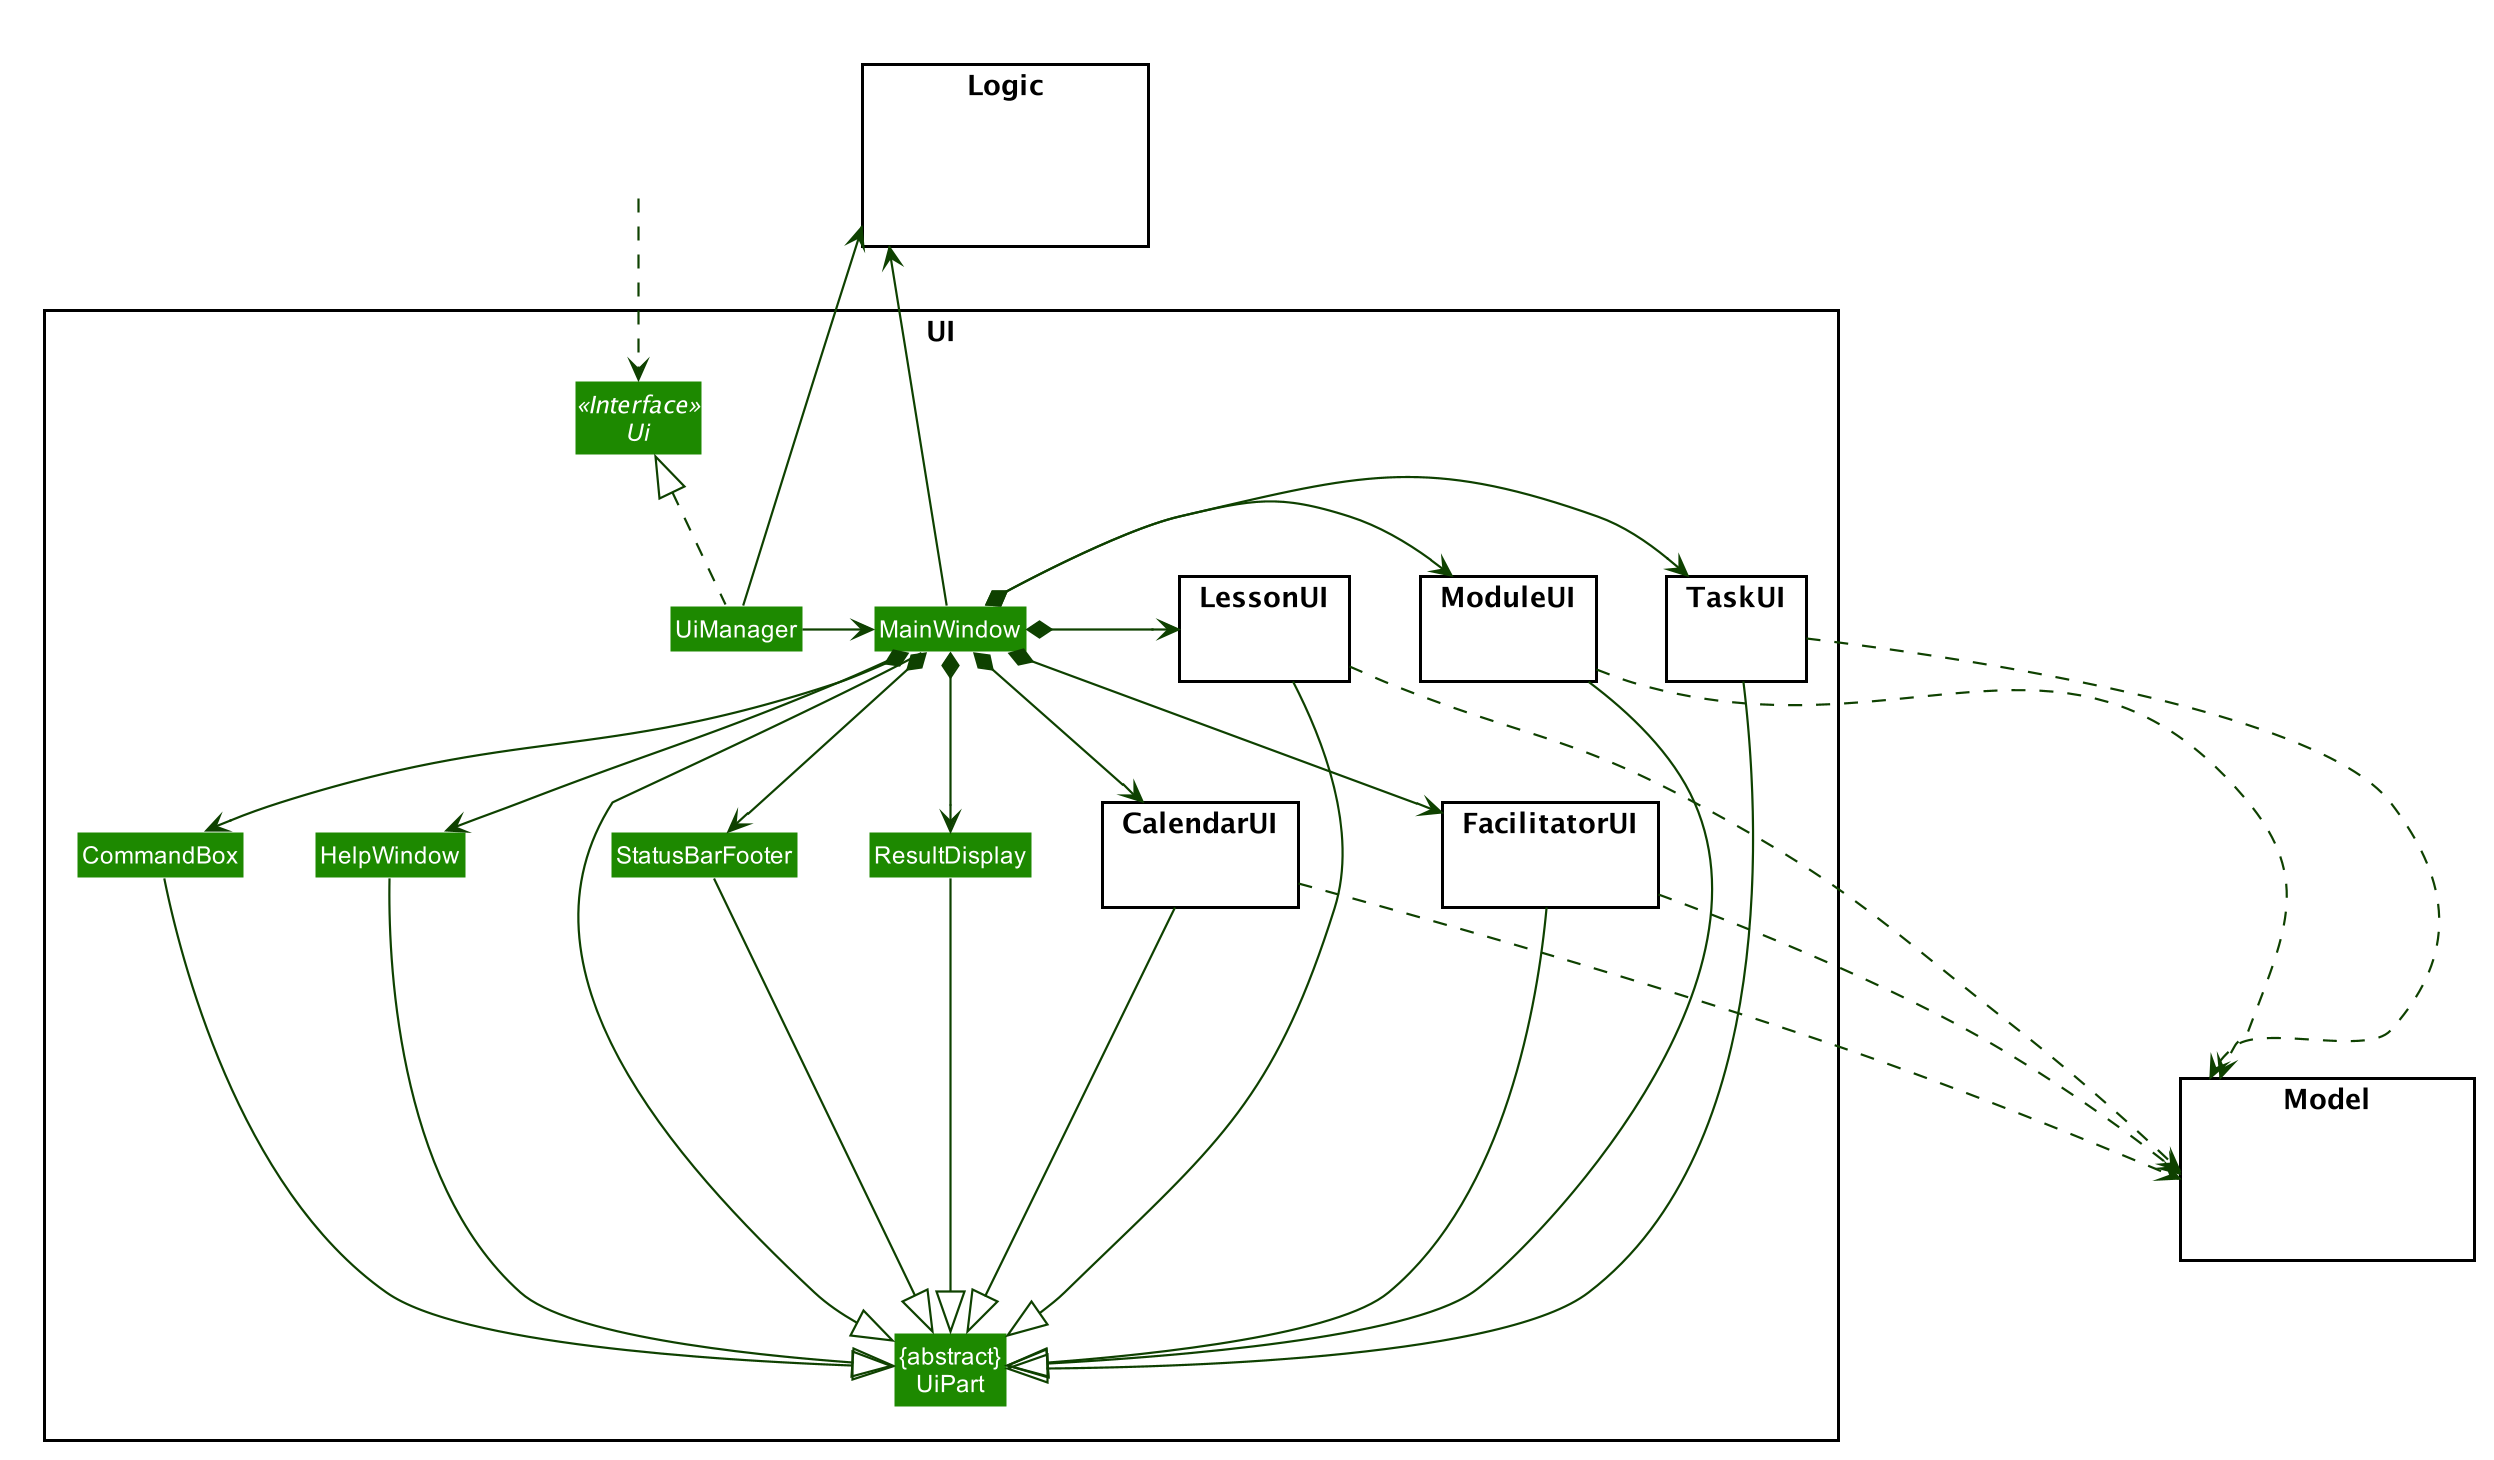

The diagram above was rendered by PlantUML. Its source (embedded in the PNG):
@startuml








skinparam BackgroundColor #FFFFFFF

skinparam Shadowing false

skinparam Class {
    FontColor #FFFFFF
    BorderThickness 1
    BorderColor #FFFFFF
    StereotypeFontColor #FFFFFF
    FontName Arial
}

skinparam Actor {
    BorderColor #000000
    Color #000000
    FontName Arial
}

skinparam Sequence {
    MessageAlign center
    BoxFontSize 15
    BoxPadding 0
    BoxFontColor #FFFFFF
    FontName Arial
}

skinparam Participant {
    FontColor #FFFFFFF
    Padding 20
}

skinparam MinClassWidth 50
skinparam ParticipantPadding 10
skinparam Shadowing false
skinparam DefaultTextAlignment center
skinparam packageStyle Rectangle

hide footbox
hide members
hide circle
skinparam arrowThickness 1.1
skinparam arrowColor #0E4100
skinparam classBackgroundColor #1D8900

package UI <<Rectangle>>{
Interface Ui <<Interface>>
Class "{abstract}\nUiPart" as UiPart
Class UiManager
Class MainWindow
Class HelpWindow
Class ResultDisplay
Class StatusBarFooter
Class CommandBox

package CalendarUI {}
package FacilitatorUI {}
package LessonUI {}
package ModuleUI {}
package TaskUI {}

}

package Model <<Rectangle>> {
Class HiddenModel #FFFFFF
}

package Logic <<Rectangle>> {
Class HiddenLogic #FFFFFF
}

Class HiddenOutside #FFFFFF
HiddenOutside ..> Ui

UiManager .up.|> Ui
UiManager -right-> MainWindow
MainWindow --> HelpWindow
MainWindow *-down-> CommandBox
MainWindow *-down-> ResultDisplay
MainWindow *-down-> StatusBarFooter
MainWindow *-right-> CalendarUI
MainWindow *-right-> FacilitatorUI
MainWindow *-right-> LessonUI
MainWindow *-right-> ModuleUI
MainWindow *-right-> TaskUI

MainWindow -left-|> UiPart

ResultDisplay -down--|> UiPart
CommandBox -down--|> UiPart
StatusBarFooter -down--|> UiPart
HelpWindow -down---|> UiPart
CalendarUI -down---|> UiPart
FacilitatorUI -down---|> UiPart
LessonUI -down---|> UiPart
ModuleUI -down---|> UiPart
TaskUI -down---|> UiPart

UiManager --up-> Logic
MainWindow --up-> Logic

CalendarUI ...> Model
FacilitatorUI ...> Model
LessonUI ...> Model
ModuleUI ...> Model
TaskUI ...> Model

HelpWindow -[hidden]left- CommandBox
CommandBox -[hidden]left- ResultDisplay
ResultDisplay -[hidden]left- StatusBarFooter

MainWindow -[hidden]-|> UiPart
@enduml